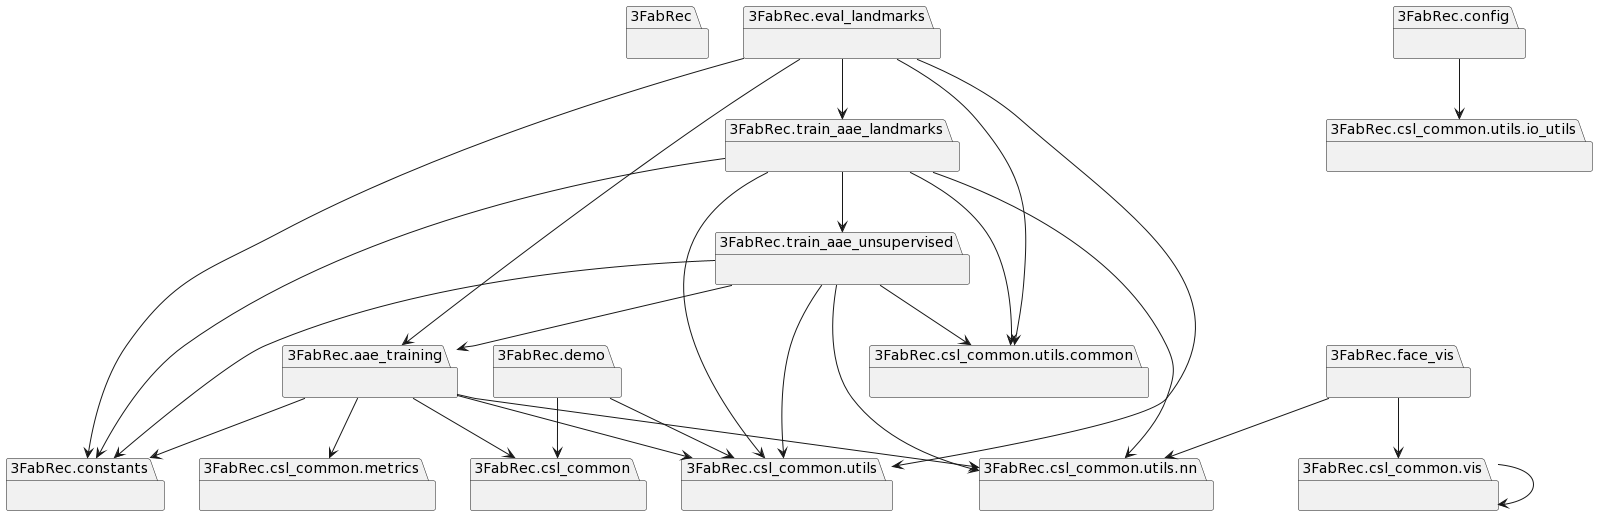

The diagram above was rendered by PlantUML. Its source (embedded in the PNG):
@startuml
set namespaceSeparator none
package "3FabRec" as 3FabRec {
}
package "3FabRec.aae_training" as 3FabRec.aae_training {
}
package "3FabRec.config" as 3FabRec.config {
}
package "3FabRec.constants" as 3FabRec.constants {
}
package "3FabRec.csl_common" as 3FabRec.csl_common {
}
package "3FabRec.csl_common.metrics" as 3FabRec.csl_common.metrics {
}
package "3FabRec.csl_common.utils" as 3FabRec.csl_common.utils {
}
package "3FabRec.csl_common.utils.common" as 3FabRec.csl_common.utils.common {
}
package "3FabRec.csl_common.utils.io_utils" as 3FabRec.csl_common.utils.io_utils {
}
package "3FabRec.csl_common.utils.nn" as 3FabRec.csl_common.utils.nn {
}
package "3FabRec.csl_common.vis" as 3FabRec.csl_common.vis {
}
package "3FabRec.demo" as 3FabRec.demo {
}
package "3FabRec.eval_landmarks" as 3FabRec.eval_landmarks {
}
package "3FabRec.face_vis" as 3FabRec.face_vis {
}
package "3FabRec.train_aae_landmarks" as 3FabRec.train_aae_landmarks {
}
package "3FabRec.train_aae_unsupervised" as 3FabRec.train_aae_unsupervised {
}
3FabRec.aae_training --> 3FabRec.constants
3FabRec.aae_training --> 3FabRec.csl_common
3FabRec.aae_training --> 3FabRec.csl_common.metrics
3FabRec.aae_training --> 3FabRec.csl_common.utils
3FabRec.aae_training --> 3FabRec.csl_common.utils.nn
3FabRec.config --> 3FabRec.csl_common.utils.io_utils
3FabRec.csl_common.vis --> 3FabRec.csl_common.vis
3FabRec.demo --> 3FabRec.csl_common
3FabRec.demo --> 3FabRec.csl_common.utils
3FabRec.eval_landmarks --> 3FabRec.aae_training
3FabRec.eval_landmarks --> 3FabRec.constants
3FabRec.eval_landmarks --> 3FabRec.csl_common.utils
3FabRec.eval_landmarks --> 3FabRec.csl_common.utils.common
3FabRec.eval_landmarks --> 3FabRec.train_aae_landmarks
3FabRec.face_vis --> 3FabRec.csl_common.utils.nn
3FabRec.face_vis --> 3FabRec.csl_common.vis
3FabRec.train_aae_landmarks --> 3FabRec.constants
3FabRec.train_aae_landmarks --> 3FabRec.csl_common.utils
3FabRec.train_aae_landmarks --> 3FabRec.csl_common.utils.common
3FabRec.train_aae_landmarks --> 3FabRec.csl_common.utils.nn
3FabRec.train_aae_landmarks --> 3FabRec.train_aae_unsupervised
3FabRec.train_aae_unsupervised --> 3FabRec.aae_training
3FabRec.train_aae_unsupervised --> 3FabRec.constants
3FabRec.train_aae_unsupervised --> 3FabRec.csl_common.utils
3FabRec.train_aae_unsupervised --> 3FabRec.csl_common.utils.common
3FabRec.train_aae_unsupervised --> 3FabRec.csl_common.utils.nn
@enduml